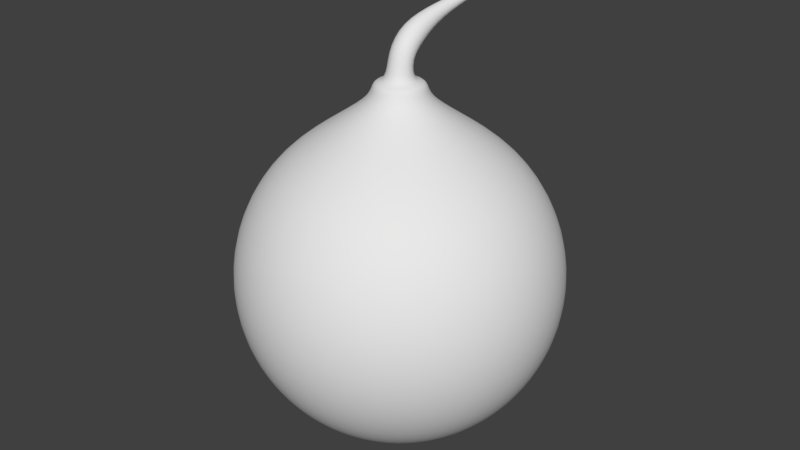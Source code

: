 # Source: bomb.blend  (saved by Blender 2.78.0; exported with 4.5.12 LTS)
import bpy
from mathutils import Matrix  # noqa: F401  (used for matrix-valued properties, if any)

bpy.ops.wm.read_factory_settings(use_empty=True)
scene = bpy.context.scene
scene.name = 'Scene'

# ---- collections
col_collection_1 = bpy.data.collections.new('Collection 1'); scene.collection.children.link(col_collection_1)

# ---- world
world_world = bpy.data.worlds.new('World'); scene.world = world_world
world_world.color = (0.05088, 0.05088, 0.05088)
world_world.use_sun_shadow = False
world_world.sun_shadow_jitter_overblur = 0.0
world_world.cycles.sampling_method = 'MANUAL'

# ---- meshes
me_sphere = bpy.data.meshes.new('Sphere')
me_sphere.from_pydata([(-0.00244, 0.04905, 0.29), (-0.00244, 0.2044, 0.1855), (-0.00244, 0.2657, 0.0937), (-0.00244, 0.2873, -0.01454), (-0.00244, 0.2657, -0.1228), (-0.00244, 0.2044, -0.2145), (-0.00244, 0.1127, -0.2758), (0.01464, 0.04566, 0.29), (0.07409, 0.1892, 0.1855), (0.09755, 0.2458, 0.0937), (0.1058, 0.2657, -0.01454), (0.09755, 0.2458, -0.1228), (0.07409, 0.1892, -0.2145), (0.03898, 0.1044, -0.2758), (0.02911, 0.03598, 0.29), (0.139, 0.1458, 0.1855), (0.1823, 0.1892, 0.0937), (0.1975, 0.2044, -0.01454), (0.1823, 0.1892, -0.1228), (0.139, 0.1458, -0.2145), (0.07409, 0.08096, -0.2758), (0.03879, 0.02151, 0.29), (0.1823, 0.08096, 0.1855), (0.239, 0.1044, 0.0937), (0.2589, 0.1127, -0.01454), (0.239, 0.1044, -0.1228), (0.1823, 0.08096, -0.2145), (0.09755, 0.04585, -0.2758), (0.04218, 0.004429, 0.29), (0.1975, 0.004429, 0.1855), (0.2589, 0.004429, 0.0937), (0.2804, 0.004429, -0.01454), (0.2589, 0.004429, -0.1228), (0.1975, 0.004429, -0.2145), (0.1058, 0.004429, -0.2758), (0.03879, -0.01265, 0.29), (0.1823, -0.0721, 0.1855), (0.239, -0.09557, 0.0937), (0.2589, -0.1038, -0.01454), (0.239, -0.09557, -0.1228), (0.1823, -0.0721, -0.2145), (0.09755, -0.03699, -0.2758), (0.02911, -0.02713, 0.29), (0.139, -0.137, 0.1855), (0.1823, -0.1803, 0.0937), (0.1975, -0.1956, -0.01454), (0.1823, -0.1803, -0.1228), (0.139, -0.137, -0.2145), (0.07409, -0.0721, -0.2758), (0.01464, -0.0368, 0.29), (0.07409, -0.1803, 0.1855), (0.09755, -0.237, 0.0937), (0.1058, -0.2569, -0.01454), (0.09755, -0.237, -0.1228), (0.07409, -0.1803, -0.2145), (0.03898, -0.09557, -0.2758), (-0.00244, -0.0402, 0.29), (-0.00244, -0.1956, 0.1855), (-0.00244, -0.2569, 0.0937), (-0.00244, -0.2784, -0.01454), (-0.00244, -0.2569, -0.1228), (-0.00244, -0.1956, -0.2145), (-0.00244, -0.1038, -0.2758), (-0.01952, -0.0368, 0.29), (-0.07897, -0.1803, 0.1855), (-0.1024, -0.237, 0.0937), (-0.1107, -0.2569, -0.01454), (-0.1024, -0.237, -0.1228), (-0.07897, -0.1803, -0.2145), (-0.04386, -0.09557, -0.2758), (-0.03399, -0.02713, 0.29), (-0.1439, -0.137, 0.1855), (-0.1872, -0.1803, 0.0937), (-0.2024, -0.1956, -0.01454), (-0.1872, -0.1803, -0.1228), (-0.1439, -0.137, -0.2145), (-0.07897, -0.0721, -0.2758), (-0.04367, -0.01265, 0.29), (-0.1872, -0.0721, 0.1855), (-0.2438, -0.09557, 0.0937), (-0.2637, -0.1038, -0.01454), (-0.2438, -0.09557, -0.1228), (-0.1872, -0.0721, -0.2145), (-0.1024, -0.03699, -0.2758), (-0.04706, 0.004429, 0.29), (-0.2024, 0.004429, 0.1855), (-0.2637, 0.004429, 0.0937), (-0.2853, 0.004429, -0.01454), (-0.2637, 0.004429, -0.1228), (-0.2024, 0.004429, -0.2145), (-0.1107, 0.004429, -0.2758), (-0.04367, 0.02151, 0.29), (-0.1872, 0.08096, 0.1855), (-0.2438, 0.1044, 0.0937), (-0.2637, 0.1127, -0.01454), (-0.2438, 0.1044, -0.1228), (-0.1872, 0.08096, -0.2145), (-0.1024, 0.04585, -0.2758), (-0.03399, 0.03598, 0.29), (-0.1439, 0.1458, 0.1855), (-0.1872, 0.1892, 0.0937), (-0.2024, 0.2044, -0.01454), (-0.1872, 0.1892, -0.1228), (-0.1439, 0.1458, -0.2145), (-0.07897, 0.08096, -0.2758), (-0.01952, 0.04566, 0.29), (-0.07897, 0.1892, 0.1855), (-0.1024, 0.2458, 0.0937), (-0.1107, 0.2657, -0.01454), (-0.1024, 0.2458, -0.1228), (-0.07897, 0.1892, -0.2145), (-0.04386, 0.1044, -0.2758), (-0.00244, 0.004429, -0.2974), (0.03898, 0.1044, 0.2468), (-0.00244, 0.1127, 0.2468), (0.07409, 0.08096, 0.2468), (0.09755, 0.04585, 0.2468), (0.1058, 0.004429, 0.2468), (0.09755, -0.03699, 0.2468), (0.07409, -0.0721, 0.2468), (0.03898, -0.09557, 0.2468), (-0.00244, -0.1038, 0.2468), (-0.04386, -0.09557, 0.2468), (-0.07897, -0.0721, 0.2468), (-0.1024, -0.03699, 0.2468), (-0.1107, 0.004429, 0.2468), (-0.1024, 0.04585, 0.2468), (-0.07897, 0.08096, 0.2468), (-0.04386, 0.1044, 0.2468), (-0.00244, 0.02538, 0.3164), (0.005578, 0.02379, 0.3164), (0.01238, 0.01924, 0.3164), (0.01692, 0.01245, 0.3164), (0.01851, 0.004429, 0.3164), (0.01692, -0.003589, 0.3164), (0.01238, -0.01039, 0.3164), (0.005578, -0.01493, 0.3164), (-0.00244, -0.01652, 0.3164), (-0.01046, -0.01493, 0.3164), (-0.01726, -0.01039, 0.3164), (-0.0218, -0.003589, 0.3164), (-0.02339, 0.004429, 0.3164), (-0.0218, 0.01245, 0.3164), (-0.01726, 0.01924, 0.3164), (-0.01046, 0.02379, 0.3164), (0.01464, 0.04566, 0.3164), (-0.00244, 0.04905, 0.3164), (0.02911, 0.03598, 0.3164), (0.03879, 0.02151, 0.3164), (0.04218, 0.004429, 0.3164), (0.03879, -0.01265, 0.3164), (0.02911, -0.02713, 0.3164), (0.01464, -0.0368, 0.3164), (-0.00244, -0.0402, 0.3164), (-0.01952, -0.0368, 0.3164), (-0.03399, -0.02713, 0.3164), (-0.04367, -0.01265, 0.3164), (-0.04706, 0.004429, 0.3164), (-0.04367, 0.02151, 0.3164), (-0.03399, 0.03598, 0.3164), (-0.01952, 0.04566, 0.3164), (-0.004325, 0.02168, 0.3452), (0.003388, 0.02115, 0.3459), (0.01021, 0.01808, 0.3479), (0.01511, 0.01292, 0.351), (0.01734, 0.006476, 0.3547), (0.01655, -0.000282, 0.3584), (0.01288, -0.006323, 0.3616), (0.00687, -0.01073, 0.3638), (-0.000556, -0.01282, 0.3646), (-0.008269, -0.01229, 0.364), (-0.01509, -0.009217, 0.3619), (-0.01999, -0.004064, 0.3588), (-0.02222, 0.002382, 0.3551), (-0.02144, 0.00914, 0.3514), (-0.01776, 0.01518, 0.3482), (-0.01175, 0.01958, 0.346), (-0.001267, 0.03949, 0.3627), (0.007076, 0.0376, 0.3642), (0.01397, 0.03455, 0.3685), (0.01837, 0.03081, 0.375), (0.0196, 0.02695, 0.3827), (0.01747, 0.02355, 0.3904), (0.01231, 0.02114, 0.3969), (0.004908, 0.02007, 0.4013), (-0.003614, 0.02052, 0.4029), (-0.01196, 0.02241, 0.4015), (-0.01885, 0.02546, 0.3972), (-0.02325, 0.0292, 0.3907), (-0.02448, 0.03306, 0.383), (-0.02235, 0.03646, 0.3753), (-0.01719, 0.03887, 0.3687), (-0.009789, 0.03994, 0.3643), (0.005861, 0.08358, 0.3957), (0.01029, 0.08232, 0.3968), (0.01389, 0.08095, 0.3995), (0.01613, 0.07968, 0.4035), (0.01665, 0.0787, 0.4081), (0.01538, 0.07816, 0.4126), (0.01252, 0.07814, 0.4164), (0.008493, 0.07865, 0.4188), (0.003917, 0.0796, 0.4195), (-0.0005106, 0.08086, 0.4184), (-0.004116, 0.08223, 0.4157), (-0.006351, 0.0835, 0.4117), (-0.006875, 0.08448, 0.4071), (-0.005607, 0.08502, 0.4026), (-0.002742, 0.08504, 0.3988), (0.001285, 0.08453, 0.3964), (0.02292, 0.1614, 0.4222), (0.026, 0.1606, 0.4224), (0.02856, 0.1591, 0.4236), (0.03022, 0.1571, 0.4255), (0.03072, 0.155, 0.4278), (0.03, 0.153, 0.4302), (0.02815, 0.1515, 0.4324), (0.02547, 0.1508, 0.4339), (0.02235, 0.1508, 0.4346), (0.01928, 0.1516, 0.4344), (0.01672, 0.1532, 0.4333), (0.01506, 0.1551, 0.4314), (0.01455, 0.1573, 0.429), (0.01528, 0.1592, 0.4266), (0.01712, 0.1607, 0.4245), (0.01981, 0.1615, 0.4229), (0.02807, 0.1839, 0.4383), (0.02967, 0.1835, 0.4385), (0.03101, 0.1827, 0.4391), (0.03187, 0.1817, 0.44), (0.03214, 0.1806, 0.4413), (0.03176, 0.1795, 0.4425), (0.03079, 0.1788, 0.4436), (0.02939, 0.1784, 0.4444), (0.02777, 0.1784, 0.4448), (0.02617, 0.1788, 0.4447), (0.02483, 0.1796, 0.4441), (0.02397, 0.1807, 0.4431), (0.0237, 0.1818, 0.4419), (0.02408, 0.1828, 0.4406), (0.02504, 0.1835, 0.4395), (0.02644, 0.184, 0.4387)], [], [(112, 6, 13), (5, 4, 11, 12), (3, 2, 9, 10), (1, 114, 113, 8), (6, 5, 12, 13), (4, 3, 10, 11), (2, 1, 8, 9), (10, 9, 16, 17), (8, 113, 115, 15), (13, 12, 19, 20), (11, 10, 17, 18), (9, 8, 15, 16), (112, 13, 20), (12, 11, 18, 19), (20, 19, 26, 27), (18, 17, 24, 25), (16, 15, 22, 23), (112, 20, 27), (19, 18, 25, 26), (17, 16, 23, 24), (15, 115, 116, 22), (23, 22, 29, 30), (112, 27, 34), (26, 25, 32, 33), (24, 23, 30, 31), (22, 116, 117, 29), (27, 26, 33, 34), (25, 24, 31, 32), (112, 34, 41), (33, 32, 39, 40), (31, 30, 37, 38), (29, 117, 118, 36), (34, 33, 40, 41), (32, 31, 38, 39), (30, 29, 36, 37), (36, 118, 119, 43), (41, 40, 47, 48), (39, 38, 45, 46), (37, 36, 43, 44), (112, 41, 48), (40, 39, 46, 47), (38, 37, 44, 45), (48, 47, 54, 55), (46, 45, 52, 53), (44, 43, 50, 51), (112, 48, 55), (47, 46, 53, 54), (45, 44, 51, 52), (43, 119, 120, 50), (112, 55, 62), (54, 53, 60, 61), (52, 51, 58, 59), (50, 120, 121, 57), (55, 54, 61, 62), (53, 52, 59, 60), (51, 50, 57, 58), (61, 60, 67, 68), (59, 58, 65, 66), (57, 121, 122, 64), (62, 61, 68, 69), (60, 59, 66, 67), (58, 57, 64, 65), (112, 62, 69), (69, 68, 75, 76), (67, 66, 73, 74), (65, 64, 71, 72), (112, 69, 76), (68, 67, 74, 75), (66, 65, 72, 73), (64, 122, 123, 71), (74, 73, 80, 81), (72, 71, 78, 79), (112, 76, 83), (75, 74, 81, 82), (73, 72, 79, 80), (71, 123, 124, 78), (76, 75, 82, 83), (112, 83, 90), (82, 81, 88, 89), (80, 79, 86, 87), (78, 124, 125, 85), (83, 82, 89, 90), (81, 80, 87, 88), (79, 78, 85, 86), (87, 86, 93, 94), (85, 125, 126, 92), (90, 89, 96, 97), (88, 87, 94, 95), (86, 85, 92, 93), (112, 90, 97), (89, 88, 95, 96), (97, 96, 103, 104), (95, 94, 101, 102), (93, 92, 99, 100), (77, 70, 155, 156), (112, 97, 104), (96, 95, 102, 103), (94, 93, 100, 101), (92, 126, 127, 99), (100, 99, 106, 107), (112, 104, 111), (103, 102, 109, 110), (101, 100, 107, 108), (99, 127, 128, 106), (104, 103, 110, 111), (102, 101, 108, 109), (112, 111, 6), (110, 109, 4, 5), (108, 107, 2, 3), (106, 128, 114, 1), (111, 110, 5, 6), (109, 108, 3, 4), (107, 106, 1, 2), (0, 7, 113, 114), (7, 14, 115, 113), (14, 21, 116, 115), (21, 28, 117, 116), (28, 35, 118, 117), (35, 42, 119, 118), (42, 49, 120, 119), (49, 56, 121, 120), (56, 63, 122, 121), (63, 70, 123, 122), (70, 77, 124, 123), (77, 84, 125, 124), (84, 91, 126, 125), (91, 98, 127, 126), (98, 105, 128, 127), (105, 0, 114, 128), (135, 134, 166, 167), (28, 21, 148, 149), (84, 77, 156, 157), (35, 28, 149, 150), (91, 84, 157, 158), (42, 35, 150, 151), (98, 91, 158, 159), (49, 42, 151, 152), (105, 98, 159, 160), (56, 49, 152, 153), (7, 0, 146, 145), (0, 105, 160, 146), (63, 56, 153, 154), (14, 7, 145, 147), (70, 63, 154, 155), (21, 14, 147, 148), (129, 130, 145, 146), (130, 131, 147, 145), (131, 132, 148, 147), (132, 133, 149, 148), (133, 134, 150, 149), (134, 135, 151, 150), (135, 136, 152, 151), (136, 137, 153, 152), (137, 138, 154, 153), (138, 139, 155, 154), (139, 140, 156, 155), (140, 141, 157, 156), (141, 142, 158, 157), (142, 143, 159, 158), (143, 144, 160, 159), (144, 129, 146, 160), (172, 171, 187, 188), (143, 142, 174, 175), (136, 135, 167, 168), (144, 143, 175, 176), (137, 136, 168, 169), (130, 129, 161, 162), (129, 144, 176, 161), (138, 137, 169, 170), (131, 130, 162, 163), (139, 138, 170, 171), (132, 131, 163, 164), (140, 139, 171, 172), (133, 132, 164, 165), (141, 140, 172, 173), (134, 133, 165, 166), (142, 141, 173, 174), (177, 192, 208, 193), (165, 164, 180, 181), (173, 172, 188, 189), (166, 165, 181, 182), (174, 173, 189, 190), (167, 166, 182, 183), (175, 174, 190, 191), (168, 167, 183, 184), (176, 175, 191, 192), (169, 168, 184, 185), (162, 161, 177, 178), (161, 176, 192, 177), (170, 169, 185, 186), (163, 162, 178, 179), (171, 170, 186, 187), (164, 163, 179, 180), (207, 206, 222, 223), (186, 185, 201, 202), (179, 178, 194, 195), (187, 186, 202, 203), (180, 179, 195, 196), (188, 187, 203, 204), (181, 180, 196, 197), (189, 188, 204, 205), (182, 181, 197, 198), (190, 189, 205, 206), (183, 182, 198, 199), (191, 190, 206, 207), (184, 183, 199, 200), (192, 191, 207, 208), (185, 184, 200, 201), (178, 177, 193, 194), (213, 212, 228, 229), (200, 199, 215, 216), (208, 207, 223, 224), (201, 200, 216, 217), (194, 193, 209, 210), (193, 208, 224, 209), (202, 201, 217, 218), (195, 194, 210, 211), (203, 202, 218, 219), (196, 195, 211, 212), (204, 203, 219, 220), (197, 196, 212, 213), (205, 204, 220, 221), (198, 197, 213, 214), (206, 205, 221, 222), (199, 198, 214, 215), (239, 238, 237, 236, 235, 234, 233, 232, 231, 230, 229, 228, 227, 226, 225, 240), (221, 220, 236, 237), (214, 213, 229, 230), (222, 221, 237, 238), (215, 214, 230, 231), (223, 222, 238, 239), (216, 215, 231, 232), (224, 223, 239, 240), (217, 216, 232, 233), (210, 209, 225, 226), (209, 224, 240, 225), (218, 217, 233, 234), (211, 210, 226, 227), (219, 218, 234, 235), (212, 211, 227, 228), (220, 219, 235, 236)])
me_sphere.polygons.foreach_set('use_smooth', [True] * 241)
me_sphere.use_remesh_preserve_volume = False
me_sphere.use_remesh_preserve_attributes = False
me_sphere.use_mirror_vertex_groups = False
me_sphere.update()

# ---- objects
ob_sphere = bpy.data.objects.new('Sphere', me_sphere)

# ---- transforms, parenting, visibility, modifiers, constraints
ob_sphere.location = (0.0, 0.0, 0.0)
ob_sphere.lineart.crease_threshold = 0.0
_m = ob_sphere.modifiers.new('Subsurf', 'SUBSURF')
_m.uv_smooth = 'PRESERVE_CORNERS'
_m.quality = 2
_m.levels = 0
_m.show_only_control_edges = False

# ---- collection membership
col_collection_1.objects.link(ob_sphere)

# ---- scene / render settings (as saved in the file)
scene.frame_start = 1; scene.frame_end = 250; scene.frame_set(1)
scene.render.engine = 'BLENDER_EEVEE_NEXT'
scene.render.resolution_percentage = 50
scene.render.dither_intensity = 0.0
scene.cycles.use_denoising = False
scene.cycles.samples = 128
scene.cycles.sampling_pattern = 'TABULATED_SOBOL'
scene.cycles.light_sampling_threshold = 0.0
scene.cycles.use_adaptive_sampling = False
scene.cycles.use_light_tree = False
scene.cycles.blur_glossy = 0.0
scene.cycles.sample_clamp_indirect = 0.0
scene.view_settings.view_transform = 'Standard'
bpy.context.view_layer.update()

# ---- added for rendering (the .blend has no active camera and no usable light): camera, sun
cam_auto = bpy.data.cameras.new('AutoCamera')
cam_auto.lens = 50.0
cam_auto.sensor_width = 36.0
cam_auto.clip_end = 1000.0
ob_auto_camera = bpy.data.objects.new('AutoCamera', cam_auto)
scene.collection.objects.link(ob_auto_camera)
ob_auto_camera.location = (1.00718, -1.20712, 0.881425)
ob_auto_camera.rotation_euler = (1.09748, -7.21219e-08, 0.694738)
scene.camera = ob_auto_camera
light_auto_sun = bpy.data.lights.new('AutoSun', 'SUN')
light_auto_sun.energy = 3.0
light_auto_sun.angle = 0.0523599
ob_auto_sun = bpy.data.objects.new('AutoSun', light_auto_sun)
scene.collection.objects.link(ob_auto_sun)
ob_auto_sun.rotation_euler = (0.872665, 0.174533, 0.523599)
bpy.context.view_layer.update()
